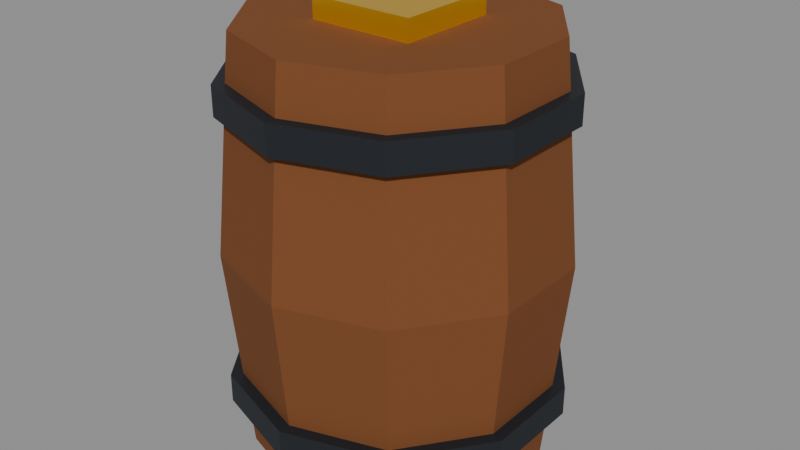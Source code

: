 # Source: Barrel.blend  (saved by Blender 4.0.36; exported with 4.5.12 LTS)
import bpy
from mathutils import Matrix  # noqa: F401  (used for matrix-valued properties, if any)

bpy.ops.wm.read_factory_settings(use_empty=True)
scene = bpy.context.scene
scene.name = 'Scene'

# ---- materials (node trees are filled in below, after node groups)
mat_wood = bpy.data.materials.new('Wood')
mat_wood.use_transparent_shadow = False
mat_wood.diffuse_color = (0.1946, 0.06848, 0.02315, 1.0)
mat_iron = bpy.data.materials.new('Iron')
mat_iron.use_transparent_shadow = False
mat_iron.diffuse_color = (0.03434, 0.03955, 0.04667, 1.0)
mat_gold = bpy.data.materials.new('Gold')
mat_gold.use_transparent_shadow = False
mat_gold.diffuse_color = (0.8879, 0.5395, 0.02956, 1.0)

# ---- material node trees
mat_wood.use_nodes = True; mat_wood.node_tree.nodes.clear()
_N = mat_wood.node_tree.nodes; _L = mat_wood.node_tree.links
n0 = _N.new('ShaderNodeBsdfPrincipled'); n0.name = 'Principled BSDF'; n0.location = (10, 300)
n0.inputs[0].default_value = (0.1946, 0.06848, 0.02315, 1.0)
n0.inputs[2].default_value = 0.85
n0.inputs[3].default_value = 1.45
n0.inputs[13].default_value = 0.25
n1 = _N.new('ShaderNodeOutputMaterial'); n1.name = 'Material Output'; n1.location = (300, 300)
_L.new(n0.outputs[0], n1.inputs[0])
n1.is_active_output = True
mat_iron.use_nodes = True; mat_iron.node_tree.nodes.clear()
_N = mat_iron.node_tree.nodes; _L = mat_iron.node_tree.links
n0 = _N.new('ShaderNodeBsdfPrincipled'); n0.name = 'Principled BSDF'; n0.location = (10, 300)
n0.inputs[0].default_value = (0.03434, 0.03955, 0.04667, 1.0)
n0.inputs[1].default_value = 0.6
n0.inputs[2].default_value = 0.55
n0.inputs[3].default_value = 1.45
n0.inputs[13].default_value = 0.25
n1 = _N.new('ShaderNodeOutputMaterial'); n1.name = 'Material Output'; n1.location = (300, 300)
_L.new(n0.outputs[0], n1.inputs[0])
n1.is_active_output = True
mat_gold.use_nodes = True; mat_gold.node_tree.nodes.clear()
_N = mat_gold.node_tree.nodes; _L = mat_gold.node_tree.links
n0 = _N.new('ShaderNodeBsdfPrincipled'); n0.name = 'Principled BSDF'; n0.location = (10, 300)
n0.inputs[0].default_value = (0.8879, 0.5395, 0.02956, 1.0)
n0.inputs[1].default_value = 1.0
n0.inputs[2].default_value = 0.3
n0.inputs[3].default_value = 1.45
n0.inputs[13].default_value = 0.25
n0.inputs[27].default_value = (0.8879, 0.5395, 0.02956, 1.0)
n0.inputs[28].default_value = 0.15
n1 = _N.new('ShaderNodeOutputMaterial'); n1.name = 'Material Output'; n1.location = (300, 300)
_L.new(n0.outputs[0], n1.inputs[0])
n1.is_active_output = True

# ---- meshes
me_body = bpy.data.meshes.new('Body')
me_body.from_pydata([(-0.125, -0.125, 0.49), (-0.125, -0.125, 0.55), (0.0, 0.352, -0.5), (0.0, 0.4, 0.0), (0.2069, 0.2848, -0.5), (0.3348, 0.1088, -0.5), (0.3804, 0.1236, 0.0), (0.3348, -0.1088, -0.5), (0.3804, -0.1236, 0.0), (0.2069, -0.2848, -0.5), (0.2351, -0.3236, 0.0), (0.0, -0.352, -0.5), (-0.2069, -0.2848, -0.5), (-0.3348, -0.1088, -0.5), (-0.3348, 0.1088, -0.5), (-0.2069, 0.2848, -0.5), (-0.2351, 0.3236, 0.0), (0.0, 0.352, 0.5), (0.2351, 0.3236, 0.0), (0.2069, 0.2848, 0.5), (0.3348, 0.1088, 0.5), (0.3348, -0.1088, 0.5), (0.2069, -0.2848, 0.5), (0.0, -0.4, 0.0), (0.0, -0.352, 0.5), (-0.2351, -0.3236, 0.0), (-0.2069, -0.2848, 0.5), (-0.3804, -0.1236, 0.0), (-0.3348, -0.1088, 0.5), (-0.3804, 0.1236, 0.0), (-0.3348, 0.1088, 0.5), (-0.2069, 0.2848, 0.5), (0.0, 0.399, -0.38), (0.0, 0.399, -0.31), (0.2345, 0.3228, -0.38), (0.2345, 0.3228, -0.31), (0.3795, 0.1233, -0.38), (0.3795, 0.1233, -0.31), (0.3795, -0.1233, -0.38), (0.3795, -0.1233, -0.31), (0.2345, -0.3228, -0.38), (0.2345, -0.3228, -0.31), (0.0, -0.399, -0.38), (0.0, -0.399, -0.31), (-0.2345, -0.3228, -0.38), (-0.2345, -0.3228, -0.31), (-0.3795, -0.1233, -0.38), (-0.3795, -0.1233, -0.31), (-0.3795, 0.1233, -0.38), (-0.3795, 0.1233, -0.31), (-0.2345, 0.3228, -0.38), (-0.2345, 0.3228, -0.31), (0.0, 0.391, 0.32), (0.0, 0.391, 0.39), (0.2298, 0.3163, 0.32), (0.2298, 0.3163, 0.39), (0.3719, 0.1208, 0.32), (0.3719, 0.1208, 0.39), (0.3719, -0.1208, 0.32), (0.3719, -0.1208, 0.39), (0.2298, -0.3163, 0.32), (0.2298, -0.3163, 0.39), (0.0, -0.391, 0.32), (0.0, -0.391, 0.39), (-0.2298, -0.3163, 0.32), (-0.2298, -0.3163, 0.39), (-0.3719, -0.1208, 0.32), (-0.3719, -0.1208, 0.39), (-0.3719, 0.1208, 0.32), (-0.3719, 0.1208, 0.39), (-0.2298, 0.3163, 0.32), (-0.2298, 0.3163, 0.39), (-0.125, 0.125, 0.49), (-0.125, 0.125, 0.55), (0.125, -0.125, 0.49), (0.125, -0.125, 0.55), (0.125, 0.125, 0.49), (0.125, 0.125, 0.55)], [], [(23, 24, 26, 25), (6, 20, 21, 8), (2, 3, 18, 4), (38, 39, 41, 40), (4, 18, 6, 5), (72, 76, 74, 0), (5, 6, 8, 7), (10, 22, 24, 23), (18, 19, 20, 6), (7, 8, 10, 9), (9, 10, 23, 11), (58, 59, 61, 60), (11, 23, 25, 12), (8, 21, 22, 10), (3, 17, 19, 18), (12, 25, 27, 13), (34, 35, 37, 36), (36, 37, 39, 38), (13, 27, 29, 14), (18, 3, 16, 29, 27, 25, 23, 10, 8, 6), (42, 43, 45, 44), (14, 29, 16, 15), (40, 41, 43, 42), (15, 16, 3, 2), (2, 4, 5, 7, 9, 11, 12, 13, 14, 15), (32, 33, 35, 34), (25, 26, 28, 27), (54, 55, 57, 56), (56, 57, 59, 58), (27, 28, 30, 29), (21, 20, 19, 17, 31, 30, 28, 26, 24, 22), (62, 63, 65, 64), (29, 30, 31, 16), (60, 61, 63, 62), (16, 31, 17, 3), (52, 53, 55, 54), (44, 45, 47, 46), (77, 73, 1, 75), (46, 47, 49, 48), (37, 35, 33, 51, 49, 47, 45, 43, 41, 39), (48, 49, 51, 50), (74, 75, 1, 0), (50, 51, 33, 32), (36, 38, 40, 42, 44, 46, 48, 50, 32, 34), (76, 77, 75, 74), (64, 65, 67, 66), (72, 73, 77, 76), (66, 67, 69, 68), (63, 61, 59, 57, 55, 53, 71, 69, 67, 65), (0, 1, 73, 72), (68, 69, 71, 70), (70, 71, 53, 52), (62, 64, 66, 68, 70, 52, 54, 56, 58, 60)])
me_body.polygons.foreach_set('material_index', [0, 0, 0, 1, 0, 2, 0, 0, 0, 0, 0, 1, 0, 0, 0, 0, 1, 1, 0, 0, 1, 0, 1, 0, 0, 1, 0, 1, 1, 0, 0, 1, 0, 1, 0, 1, 1, 2, 1, 1, 1, 2, 1, 1, 2, 1, 2, 1, 1, 2, 1, 1, 1])
me_body.materials.append(mat_wood)
me_body.materials.append(mat_iron)
me_body.materials.append(mat_gold)
me_body.update()

# ---- objects
ob_barrel = bpy.data.objects.new('Barrel', None)
ob_body = bpy.data.objects.new('Body', me_body)

# ---- transforms, parenting, visibility, modifiers, constraints
ob_barrel.location = (0.0, 0.0, 0.0)
ob_barrel.empty_display_size = 0.5
ob_body.parent = ob_barrel
ob_body.location = (0.0, 0.0, 0.0)

# ---- collection membership
scene.collection.objects.link(ob_barrel)
scene.collection.objects.link(ob_body)

# ---- scene / render settings (as saved in the file)
scene.frame_start = 1; scene.frame_end = 250; scene.frame_set(1)
scene.render.engine = 'BLENDER_EEVEE_NEXT'
scene.cycles.sampling_pattern = 'TABULATED_SOBOL'
bpy.context.view_layer.update()

# ---- added for rendering (the .blend has no active camera and no usable light): camera, sun + grey world if the file has none
cam_auto = bpy.data.cameras.new('AutoCamera')
cam_auto.lens = 50.0
cam_auto.sensor_width = 36.0
cam_auto.clip_end = 1000.0
ob_auto_camera = bpy.data.objects.new('AutoCamera', cam_auto)
scene.collection.objects.link(ob_auto_camera)
ob_auto_camera.location = (1.40968, -1.69162, 1.15274)
ob_auto_camera.rotation_euler = (1.09748, -7.21219e-08, 0.694738)
scene.camera = ob_auto_camera
light_auto_sun = bpy.data.lights.new('AutoSun', 'SUN')
light_auto_sun.energy = 3.0
light_auto_sun.angle = 0.0523599
ob_auto_sun = bpy.data.objects.new('AutoSun', light_auto_sun)
scene.collection.objects.link(ob_auto_sun)
ob_auto_sun.rotation_euler = (0.872665, 0.174533, 0.523599)
if scene.world is None:
    world_auto = bpy.data.worlds.new('AutoWorld')
    world_auto.color = (0.3, 0.3, 0.3)
    scene.world = world_auto
bpy.context.view_layer.update()
